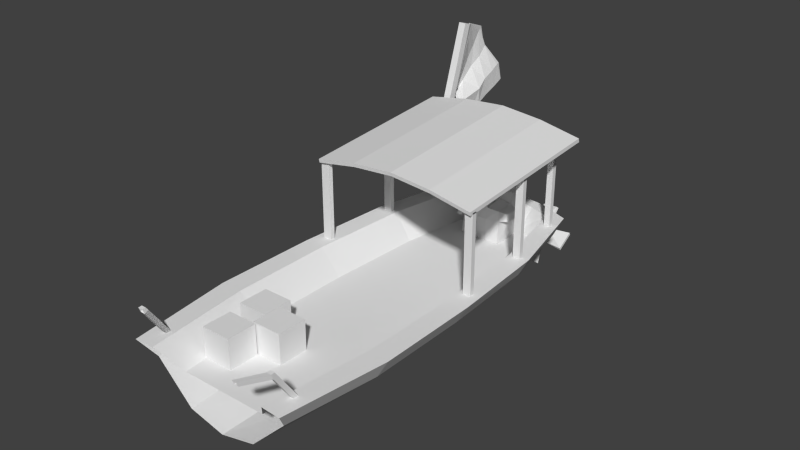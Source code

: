 # Source: boat_hp2.blend  (saved by Blender 2.70.5; exported with 4.5.12 LTS)
import bpy
from mathutils import Matrix  # noqa: F401  (used for matrix-valued properties, if any)

bpy.ops.wm.read_factory_settings(use_empty=True)
scene = bpy.context.scene
scene.name = 'Scene'

# ---- collections
col_collection_1 = bpy.data.collections.new('Collection 1'); scene.collection.children.link(col_collection_1)

# ---- materials (node trees are filled in below, after node groups)
mat_material = bpy.data.materials.new('Material')
mat_material.alpha_threshold = 0.0
mat_material.use_transparent_shadow = False
mat_material.roughness = 0.5
mat_material.line_color = (0.0, 0.0, 0.0, 1.0)

# ---- material node trees

# ---- world
world_world = bpy.data.worlds.new('World'); scene.world = world_world
world_world.color = (0.05088, 0.05088, 0.05088)
world_world.use_sun_shadow = False
world_world.sun_shadow_jitter_overblur = 0.0
world_world.cycles.sampling_method = 'MANUAL'
world_world.cycles.sample_map_resolution = 256

# ---- meshes
me_cube = bpy.data.meshes.new('Cube')
me_cube.from_pydata([(-1.244, 3.133, 1.069), (-1.244, 3.283, 1.022), (-1.118, 3.283, 1.022), (-1.118, 3.133, 1.069), (-1.244, 4.183, 4.419), (-1.244, 4.333, 4.372), (-1.118, 4.333, 4.372), (-1.118, 4.183, 4.419), (-1.244, 3.8, 3.196), (-1.244, 3.95, 3.149), (-1.118, 3.95, 3.149), (-1.118, 3.8, 3.196), (-1.203, 4.446, 4.337), (-1.159, 4.446, 4.337), (-1.203, 4.063, 3.113), (-1.159, 4.063, 3.113), (-1.104, 5.414, 2.938), (-1.066, 5.414, 2.938), (-1.128, 4.475, 2.576), (-1.09, 4.475, 2.576), (-1.181, 4.446, 4.337), (-1.203, 4.254, 3.725), (-1.159, 4.254, 3.725), (-1.181, 4.063, 3.113), (-1.085, 5.414, 2.938), (-1.104, 4.903, 2.734), (-1.066, 4.903, 2.734), (-1.109, 4.475, 2.576), (-1.243, 4.14, 2.973), (-1.287, 4.14, 2.973), (-1.21, 5.038, 3.729), (-1.254, 5.038, 3.729), (-1.265, 4.14, 2.973), (-1.085, 4.903, 2.734), (-1.239, 4.625, 3.392), (-1.287, 4.625, 3.392), (-1.232, 5.038, 3.729), (-1.169, 4.454, 4.349), (-1.205, 4.38, 4.077), (-1.157, 4.38, 4.077), (-1.194, 4.051, 3.095), (-1.074, 5.432, 2.941), (-1.105, 5.182, 2.839), (-1.064, 5.182, 2.839), (-1.12, 4.472, 2.574), (-1.238, 4.221, 3.151), (-1.171, 4.07, 2.839), (-1.236, 4.833, 4.064), (-1.114, 5.244, 3.305), (-1.192, 4.454, 4.349), (-1.207, 4.13, 3.373), (-1.155, 4.13, 3.373), (-1.168, 4.051, 3.095), (-1.096, 5.432, 2.941), (-1.112, 4.624, 2.614), (-1.058, 4.624, 2.614), (-1.099, 4.472, 2.574), (-1.053, 4.07, 2.839), (-1.278, 4.221, 3.151), (-1.06, 5.244, 3.305), (-1.272, 4.833, 4.064), (-1.112, 4.022, 2.802), (-1.258, 4.197, 3.131), (-1.252, 4.12, 2.964), (-1.278, 4.12, 2.964), (-1.085, 4.615, 2.607), (-1.085, 5.2, 2.841), (-1.096, 4.921, 2.736), (-1.074, 4.921, 2.736), (-1.053, 4.815, 3.107), (-1.246, 4.509, 3.595), (-1.206, 4.838, 3.542), (-1.235, 4.339, 3.161), (-1.122, 4.815, 3.107), (-1.266, 4.509, 3.595), (-1.291, 4.339, 3.161), (-1.258, 4.838, 3.542), (-1.087, 5.337, 3.316), (-1.254, 4.957, 4.163), (-1.245, 5.057, 3.739), (-1.219, 5.057, 3.739), (-1.147, 4.022, 2.81), (-1.069, 4.627, 2.609), (-1.022, 4.581, 2.963), (-1.12, 5.063, 3.21), (-1.071, 5.329, 3.315), (-1.077, 4.022, 2.81), (-1.246, 4.197, 3.131), (-1.27, 4.197, 3.131), (-1.1, 4.627, 2.609), (-1.097, 5.213, 2.842), (-1.073, 5.213, 2.842), (-1.054, 5.063, 3.21), (-1.239, 4.689, 3.845), (-1.239, 4.368, 3.375), (-1.153, 4.581, 2.963), (-1.273, 4.368, 3.375), (-1.269, 4.689, 3.845), (-1.103, 5.329, 3.315), (-1.265, 4.905, 4.121), (-1.243, 4.905, 4.121), (-0.8114, -3.371, 0.508), (-0.8114, -2.763, 0.508), (-0.3029, -2.763, 0.508), (-0.3029, -3.371, 0.508), (-0.8114, -3.371, 1.116), (-0.8114, -2.763, 1.116), (-0.3029, -2.763, 1.116), (-0.3029, -3.371, 1.116), (-0.3686, -2.738, 0.508), (-0.3686, -2.129, 0.508), (0.1399, -2.129, 0.508), (0.1399, -2.738, 0.508), (-0.3686, -2.738, 1.116), (-0.3686, -2.129, 1.116), (0.1399, -2.129, 1.116), (0.1399, -2.738, 1.116), (-0.8821, -2.462, 0.508), (-0.8821, -1.854, 0.508), (-0.3736, -1.854, 0.508), (-0.3736, -2.462, 0.508), (-0.8821, -2.462, 1.116), (-0.8821, -1.854, 1.116), (-0.3736, -1.854, 1.116), (-0.3736, -2.462, 1.116), (1.056, -4.675, 1.683), (1.134, -4.678, 1.682), (-1.266, -3.692, 0.865), (-1.268, -3.615, 0.9065), (-1.19, -3.611, 0.904), (-1.189, -3.688, 0.8625), (-1.23, -4.184, 1.582), (-1.231, -4.107, 1.623), (-1.153, -4.104, 1.621), (-1.152, -4.181, 1.579), (-1.266, -3.692, 0.865), (-1.268, -3.615, 0.9065), (-1.19, -3.611, 0.904), (-1.189, -3.688, 0.8625), (-1.23, -4.184, 1.582), (-1.231, -4.107, 1.623), (-1.153, -4.104, 1.621), (-1.152, -4.181, 1.579), (1.162, -3.634, 0.859), (1.165, -3.557, 0.9005), (1.242, -3.56, 0.898), (1.24, -3.637, 0.8565), (1.173, -4.128, 1.576), (1.175, -4.052, 1.617), (1.253, -4.054, 1.615), (1.251, -4.131, 1.573), (1.057, -4.716, 1.776), (1.135, -4.719, 1.775), (-1.227, -4.228, 1.687), (-1.228, -4.156, 1.691), (-1.15, -4.153, 1.689), (-1.149, -4.225, 1.685), (1.174, -4.173, 1.682), (1.177, -4.101, 1.685), (1.254, -4.103, 1.683), (1.252, -4.175, 1.679), (-0.3723, 3.025, 0.513), (-0.3723, 3.915, 0.513), (0.3723, 3.915, 0.513), (0.3723, 3.025, 0.513), (-0.3316, 3.106, 1.19), (-0.3415, 3.865, 1.228), (0.3404, 3.865, 1.228), (0.3302, 3.107, 1.19), (-0.348, 3.506, 1.227), (-0.3723, 3.515, 0.513), (0.3467, 3.506, 1.227), (0.3723, 3.515, 0.513), (0.1144, 3.943, 1.221), (0.12, 3.915, 0.513), (0.1208, 3.086, 1.199), (0.12, 3.025, 0.513), (0.12, 3.515, 0.513), (0.1206, 3.506, 1.248), (-0.1261, 3.915, 0.513), (-0.1265, 3.086, 1.199), (-0.1265, 3.506, 1.248), (-0.1203, 3.943, 1.221), (-0.1261, 3.025, 0.513), (-0.1261, 3.515, 0.513), (-0.3419, 3.086, 0.9774), (-0.3415, 3.865, 0.9774), (0.3404, 3.865, 0.9774), (0.3408, 3.086, 0.9774), (-0.3723, 3.504, 0.9774), (0.3719, 3.503, 0.9774), (0.1133, 3.982, 0.9918), (0.1208, 3.025, 0.9774), (-0.1265, 3.024, 0.9774), (-0.1192, 3.983, 0.9918), (0.05039, 4.456, 1.154), (-0.0565, 4.456, 1.154), (0.05039, 4.396, 1.085), (-0.0565, 4.396, 1.085), (0.04788, 5.364, -0.2529), (-0.05399, 5.364, -0.2529), (0.04788, 5.311, -0.3223), (-0.05399, 5.311, -0.3223), (-0.1263, 5.226, -0.4062), (-0.1263, 5.255, -0.4353), (0.1263, 5.255, -0.4353), (0.1263, 5.226, -0.4062), (-0.1263, 5.41, -0.1667), (-0.1263, 5.44, -0.1958), (0.1263, 5.44, -0.1958), (0.1263, 5.41, -0.1667), (-0.5358, 5.241, -0.4935), (-0.5358, 5.295, -0.5177), (-0.5358, 5.37, -0.0842), (-0.5358, 5.424, -0.1085), (0.5358, 5.164, -0.4428), (0.5358, 5.139, -0.3895), (0.5358, 5.527, -0.2125), (0.5358, 5.501, -0.1592), (-0.177, 5.761, 0.1815), (-0.1602, 5.801, 0.1424), (0.177, 5.685, 0.2328), (0.1602, 5.645, 0.2719), (-0.1602, 4.864, -0.7443), (-0.177, 4.904, -0.7834), (0.1602, 5.02, -0.8739), (0.177, 4.98, -0.8347), (-0.3313, 3.849, 1.417), (0.3302, 3.849, 1.417), (-0.3313, 3.582, 1.417), (0.3302, 3.582, 1.417), (0.1621, 3.849, 1.417), (0.1621, 3.582, 1.417), (-0.1672, 3.582, 1.417), (-0.1672, 3.849, 1.417), (0.06, 3.176, 1.299), (0.05992, 3.367, 1.398), (-0.06538, 3.176, 1.299), (-0.06538, 3.367, 1.398), (0.04129, 2.326, 1.313), (0.04124, 2.436, 1.416), (-0.04669, 2.326, 1.313), (-0.04669, 2.436, 1.416), (-0.4529, 3.201, 1.125), (0.4516, 3.201, 1.125), (-0.4707, 3.471, 1.144), (0.4698, 3.471, 1.144), (-0.4653, 3.191, 0.9775), (0.4642, 3.191, 0.9775), (-0.4888, 3.466, 0.9837), (0.4884, 3.466, 0.9837), (-1.453, 0.301, 2.597), (-1.453, 3.693, 2.846), (1.453, 3.693, 2.846), (1.453, 0.301, 2.597), (-1.453, 0.2823, 2.676), (-1.453, 3.674, 2.925), (1.453, 3.674, 2.925), (1.453, 0.2823, 2.676), (1.013, 3.495, 0.9523), (1.013, 3.593, 0.9523), (1.118, 3.593, 0.9523), (1.118, 3.495, 0.9523), (1.013, 3.495, 2.947), (1.013, 3.593, 2.947), (1.118, 3.593, 2.947), (1.118, 3.495, 2.947), (-1.013, 3.495, 2.947), (-1.013, 3.593, 2.947), (-1.118, 3.593, 2.947), (-1.118, 3.495, 2.947), (-1.013, 3.495, 0.9523), (-1.013, 3.593, 0.9523), (-1.118, 3.593, 0.9523), (-1.118, 3.495, 0.9523), (1.317, 0.3684, 0.9484), (1.317, 0.4666, 0.9484), (1.453, 0.4666, 0.9484), (1.453, 0.3684, 0.9484), (1.317, 0.364, 2.632), (1.317, 0.4621, 2.632), (1.453, 0.4621, 2.632), (1.453, 0.364, 2.632), (-1.462, 0.3684, 0.9484), (-1.449, 0.4665, 0.9484), (-1.313, 0.4665, 0.9484), (-1.313, 0.3683, 0.9484), (-1.462, 0.364, 2.632), (-1.449, 0.4621, 2.632), (-1.313, 0.4621, 2.632), (-1.313, 0.3639, 2.632), (1.24, 2.029, 0.9721), (1.24, 2.127, 0.9721), (1.368, 2.127, 0.9721), (1.368, 2.029, 0.9721), (1.24, 2.029, 2.754), (1.24, 2.127, 2.754), (1.368, 2.127, 2.754), (1.368, 2.029, 2.754), (-1.377, 2.029, 0.9721), (-1.365, 2.127, 0.9721), (-1.237, 2.127, 0.9721), (-1.237, 2.029, 0.9721), (-1.377, 2.029, 2.754), (-1.365, 2.127, 2.754), (-1.237, 2.127, 2.754), (-1.237, 2.029, 2.754), (0.0, 3.674, 3.156), (0.0, 3.693, 3.078), (0.0, 0.2823, 2.907), (0.0, 0.301, 2.828), (-0.7263, 3.693, 3.004), (-0.7263, 0.2823, 2.834), (-0.7263, 3.674, 3.083), (-0.7263, 0.301, 2.755), (0.7263, 3.674, 3.083), (0.7263, 0.301, 2.755), (0.7263, 3.693, 3.004), (0.7263, 0.2823, 2.834), (1.0, 3.894, 0.6179), (-1.0, 3.894, 0.6179), (1.136, 3.993, 1.006), (-1.136, 3.993, 1.006), (1.413, 0.05768, 0.6179), (-1.413, 0.05768, 0.6179), (1.604, 0.05401, 1.006), (-1.604, 0.05401, 1.006), (1.426, -2.075, 0.6179), (1.619, -2.073, 1.006), (-1.426, -2.075, 0.6179), (-1.619, -2.073, 1.006), (-1.314, 2.118, 0.6179), (-1.492, 2.108, 1.006), (1.314, 2.118, 0.6179), (1.492, 2.108, 1.006), (1.788e-07, 4.083, -0.2741), (2.92e-07, 4.328, 1.006), (1.298e-07, 0.05768, -0.2741), (1.535e-09, -2.075, -0.2741), (4.314e-08, 2.118, -0.2741), (-0.5, 3.932, -0.1014), (-0.5679, 4.257, 1.006), (-0.7063, 0.05768, -0.1014), (-0.7128, -2.075, -0.1014), (-0.6568, 2.118, -0.1014), (0.5, 3.932, -0.1014), (0.5679, 4.257, 1.006), (0.7063, 0.05768, -0.1014), (0.7128, -2.075, -0.1014), (0.6568, 2.118, -0.1014), (1.222, -3.95, 0.6179), (1.388, -4.219, 1.006), (-1.222, -3.95, 0.6179), (-1.388, -4.219, 1.006), (2.78e-08, -3.95, -0.2741), (-0.6108, -3.95, -0.1014), (0.6108, -3.95, -0.1014), (1.055, -4.195, 1.006), (-0.4982, 4.011, 1.006), (-0.8658, 3.841, 1.006), (-1.154, 2.094, 1.006), (1.154, 2.094, 1.006), (0.8658, 3.841, 1.006), (-1.055, -4.194, 1.006), (1.26, 0.05079, 1.006), (-1.26, 0.05079, 1.006), (0.4982, 4.014, 1.006), (2.461e-08, 4.085, 1.006), (1.249, -2.053, 1.006), (-1.249, -2.053, 1.006), (0.7513, -3.859, 0.5101), (-0.3549, 3.837, 0.5101), (-0.6169, 3.674, 0.5101), (-0.8222, 2.017, 0.5101), (0.8222, 2.017, 0.5101), (0.6169, 3.674, 0.5101), (-0.7513, -3.859, 0.5101), (0.8974, 0.02848, 0.5101), (-0.8974, 0.02848, 0.5101), (0.3549, 3.84, 0.5101), (-2.774e-08, 3.911, 0.5101), (0.8897, -2.021, 0.5101), (-0.8897, -2.021, 0.5101)], [], [(8, 9, 1, 0), (9, 10, 2, 1), (10, 11, 3, 2), (11, 8, 0, 3), (0, 1, 2, 3), (7, 6, 5, 4), (4, 5, 9, 8), (10, 9, 14, 40, 23, 52, 15), (6, 7, 11, 10), (7, 4, 8, 11), (81, 46, 18, 44), (6, 10, 15, 51, 22, 39, 13), (9, 5, 12, 38, 21, 50, 14), (5, 6, 13, 37, 20, 49, 12), (82, 55, 19, 56), (83, 57, 19, 55), (84, 48, 16, 42), (85, 59, 17, 41), (86, 61, 27, 56), (87, 62, 32, 63), (88, 58, 29, 64), (89, 65, 27, 44), (90, 66, 33, 67), (91, 43, 26, 68), (92, 69, 26, 43), (93, 70, 34, 71), (94, 45, 28, 72), (95, 73, 25, 54), (96, 74, 35, 75), (97, 60, 31, 76), (98, 77, 24, 53), (99, 78, 36, 79), (100, 47, 30, 80), (61, 81, 44, 27), (32, 64, 81, 61), (64, 29, 46, 81), (65, 82, 56, 27), (33, 68, 82, 65), (68, 26, 55, 82), (69, 83, 55, 26), (34, 72, 83, 69), (72, 28, 57, 83), (73, 84, 42, 25), (35, 76, 84, 73), (76, 31, 48, 84), (77, 85, 41, 24), (36, 80, 85, 77), (80, 30, 59, 85), (57, 86, 56, 19), (28, 63, 86, 57), (63, 32, 61, 86), (45, 87, 63, 28), (15, 52, 87, 45), (52, 23, 62, 87), (62, 88, 64, 32), (23, 40, 88, 62), (40, 14, 58, 88), (54, 89, 44, 18), (25, 67, 89, 54), (67, 33, 65, 89), (42, 90, 67, 25), (16, 53, 90, 42), (53, 24, 66, 90), (66, 91, 68, 33), (24, 41, 91, 66), (41, 17, 43, 91), (59, 92, 43, 17), (30, 71, 92, 59), (71, 34, 69, 92), (47, 93, 71, 30), (13, 39, 93, 47), (39, 22, 70, 93), (70, 94, 72, 34), (22, 51, 94, 70), (51, 15, 45, 94), (46, 95, 54, 18), (29, 75, 95, 46), (75, 35, 73, 95), (58, 96, 75, 29), (14, 50, 96, 58), (50, 21, 74, 96), (74, 97, 76, 35), (21, 38, 97, 74), (38, 12, 60, 97), (48, 98, 53, 16), (31, 79, 98, 48), (79, 36, 77, 98), (60, 99, 79, 31), (12, 49, 99, 60), (49, 20, 78, 99), (78, 100, 80, 36), (20, 37, 100, 78), (37, 13, 47, 100), (105, 106, 102, 101), (106, 107, 103, 102), (107, 108, 104, 103), (108, 105, 101, 104), (101, 102, 103, 104), (108, 107, 106, 105), (113, 114, 110, 109), (114, 115, 111, 110), (115, 116, 112, 111), (116, 113, 109, 112), (109, 110, 111, 112), (116, 115, 114, 113), (121, 122, 118, 117), (122, 123, 119, 118), (123, 124, 120, 119), (124, 121, 117, 120), (117, 118, 119, 120), (124, 123, 122, 121), (148, 147, 157, 158), (133, 132, 154, 155), (131, 132, 128, 127), (132, 133, 129, 128), (133, 134, 130, 129), (134, 131, 127, 130), (127, 128, 129, 130), (139, 140, 136, 135), (140, 141, 137, 136), (141, 142, 138, 137), (142, 139, 135, 138), (135, 136, 137, 138), (142, 141, 140, 139), (147, 148, 144, 143), (148, 149, 145, 144), (149, 150, 146, 145), (150, 147, 143, 146), (143, 144, 145, 146), (134, 133, 155, 156), (156, 155, 154, 153), (160, 159, 158, 157), (132, 131, 153, 154), (149, 148, 158, 159), (150, 149, 159, 160), (147, 125, 151, 157), (151, 152, 160, 157), (152, 126, 150, 160), (125, 147, 150, 126), (189, 186, 162, 170), (191, 187, 163, 174), (190, 188, 164, 172), (193, 185, 161, 183), (177, 174, 163, 172), (173, 178, 232, 231), (185, 189, 170, 161), (187, 190, 172, 163), (176, 177, 172, 164), (180, 181, 169, 165), (194, 191, 174, 179), (188, 192, 176, 164), (184, 179, 174, 177), (181, 182, 234, 233), (183, 184, 177, 176), (168, 171, 178, 175), (192, 193, 183, 176), (178, 173, 182, 181), (181, 180, 237, 238), (186, 194, 179, 162), (170, 162, 179, 184), (161, 170, 184, 183), (169, 166, 186, 189), (173, 167, 187, 191), (188, 190, 250, 248), (180, 165, 185, 193), (189, 185, 247, 249), (167, 171, 190, 187), (191, 194, 198, 197), (168, 175, 192, 188), (175, 180, 193, 192), (166, 182, 194, 186), (197, 198, 202, 201), (194, 182, 196, 198), (173, 191, 197, 195), (182, 173, 195, 196), (200, 199, 201, 202), (198, 196, 200, 202), (195, 197, 201, 199), (196, 195, 199, 200), (204, 203, 211, 212), (208, 209, 205, 204), (206, 205, 215, 216), (210, 207, 203, 206), (206, 203, 223, 226), (207, 210, 222, 219), (213, 214, 212, 211), (208, 204, 212, 214), (207, 208, 214, 213), (203, 207, 213, 211), (217, 218, 216, 215), (210, 206, 216, 218), (209, 210, 218, 217), (205, 209, 217, 215), (222, 221, 220, 219), (210, 209, 221, 222), (209, 208, 220, 221), (208, 207, 219, 220), (223, 224, 225, 226), (205, 206, 226, 225), (204, 205, 225, 224), (203, 204, 224, 223), (233, 234, 227, 229), (230, 228, 231, 232), (178, 171, 230, 232), (182, 166, 227, 234), (169, 181, 233, 229), (171, 167, 228, 230), (167, 173, 231, 228), (166, 169, 229, 227), (238, 237, 241, 242), (178, 181, 238, 236), (180, 175, 235, 237), (175, 178, 236, 235), (239, 240, 242, 241), (236, 238, 242, 240), (237, 235, 239, 241), (235, 236, 240, 239), (246, 244, 248, 250), (243, 245, 249, 247), (190, 171, 246, 250), (169, 189, 249, 245), (168, 188, 248, 244), (165, 169, 245, 243), (171, 168, 244, 246), (185, 165, 243, 247), (255, 256, 252, 251), (315, 257, 253, 317), (257, 258, 254, 253), (312, 255, 251, 314), (316, 317, 253, 254), (312, 313, 256, 255), (263, 264, 260, 259), (264, 265, 261, 260), (265, 266, 262, 261), (266, 263, 259, 262), (259, 260, 261, 262), (266, 265, 264, 263), (268, 267, 271, 272), (269, 268, 272, 273), (267, 270, 274, 271), (270, 269, 273, 274), (279, 280, 276, 275), (280, 281, 277, 276), (281, 282, 278, 277), (282, 279, 275, 278), (287, 288, 284, 283), (288, 289, 285, 284), (289, 290, 286, 285), (290, 287, 283, 286), (295, 296, 292, 291), (296, 297, 293, 292), (297, 298, 294, 293), (298, 295, 291, 294), (303, 304, 300, 299), (304, 305, 301, 300), (305, 306, 302, 301), (306, 303, 299, 302), (313, 307, 308, 311), (318, 309, 310, 316), (314, 311, 308, 310), (318, 315, 307, 309), (309, 312, 314, 310), (309, 307, 313, 312), (256, 313, 311, 252), (251, 252, 311, 314), (307, 315, 317, 308), (310, 308, 317, 316), (258, 318, 316, 254), (258, 257, 315, 318), (331, 332, 322, 320), (341, 340, 320, 322), (344, 342, 324, 331), (333, 334, 325, 323), (352, 353, 330, 329), (324, 326, 332, 331), (340, 344, 331, 320), (319, 321, 334, 333), (346, 345, 335, 336), (349, 347, 337, 339), (345, 349, 339, 335), (336, 335, 340, 341), (339, 337, 342, 344), (335, 339, 344, 340), (321, 319, 345, 346), (333, 323, 347, 349), (319, 333, 349, 345), (343, 355, 352, 329), (327, 328, 351, 350), (348, 356, 354, 338), (338, 354, 355, 343), (327, 350, 356, 348), (359, 358, 341, 322), (360, 359, 322, 332), (362, 361, 334, 321), (365, 360, 332, 326), (361, 364, 325, 334), (366, 362, 321, 346), (358, 367, 336, 341), (367, 366, 346, 336), (368, 357, 351, 328), (363, 369, 330, 353), (357, 368, 381, 370), (359, 360, 373, 372), (366, 367, 380, 379), (358, 359, 372, 371), (367, 358, 371, 380), (362, 366, 379, 375), (360, 365, 378, 373), (369, 363, 376, 382), (361, 362, 375, 374), (364, 361, 374, 377), (378, 365, 369, 382), (326, 330, 369, 365), (324, 329, 330, 326), (324, 342, 343, 329), (337, 338, 343, 342), (337, 347, 348, 338), (323, 327, 348, 347), (323, 325, 328, 327), (364, 368, 328, 325), (381, 368, 364, 377), (380, 371, 379), (372, 375, 379, 371), (372, 373, 374, 375), (378, 377, 374, 373), (378, 382, 381, 377), (381, 382, 376, 370)])
_uv = me_cube.uv_layers.new(name='UVMap')
_uv.uv.foreach_set('vector', [0.8876, 0.4612, 0.8751, 0.4571, 0.9997, 0.0002539, 0.9158, 0.3371, 0.934, 0.4647, 0.9091, 0.4675, 0.9288, 0.3383, 0.9997, 0.0002539, 0.9091, 0.4675, 0.8961, 0.4639, 0.9218, 0.3398, 0.9288, 0.3383, 0.8961, 0.4639, 0.8876, 0.4612, 0.9158, 0.3371, 0.9218, 0.3398, 0.9158, 0.3371, 0.9997, 0.0002539, 0.9288, 0.3383, 0.9218, 0.3396, 0.8436, 0.5661, 0.8319, 0.5613, 0.8358, 0.552, 0.8474, 0.5568, 0.8474, 0.5568, 0.8358, 0.552, 0.8751, 0.4571, 0.8876, 0.4612, 0.9091, 0.4675, 0.934, 0.4647, 0.9321, 0.4858, 0.9311, 0.4902, 0.928, 0.492, 0.9272, 0.4899, 0.9249, 0.4886, 0.8666, 0.565, 0.8567, 0.5607, 0.8961, 0.4639, 0.9091, 0.4675, 0.8567, 0.5607, 0.8474, 0.5568, 0.8876, 0.4612, 0.8961, 0.4639, 0.9205, 0.5251, 0.9209, 0.5252, 0.9189, 0.5275, 0.9188, 0.5274, 0.8666, 0.565, 0.9091, 0.4675, 0.9249, 0.4886, 0.8992, 0.5048, 0.8919, 0.5242, 0.887, 0.5403, 0.8854, 0.5599, 0.9997, 0.5232, 0.885, 0.5825, 0.888, 0.5623, 0.9082, 0.5601, 0.924, 0.5541, 0.9436, 0.5451, 0.9659, 0.4952, 0.885, 0.5825, 0.8666, 0.565, 0.8854, 0.5599, 0.8867, 0.56, 0.8877, 0.5601, 0.8878, 0.5611, 0.888, 0.5623, 0.9179, 0.5281, 0.9179, 0.528, 0.9186, 0.5273, 0.9187, 0.5274, 0.9153, 0.5258, 0.9198, 0.5247, 0.9186, 0.5273, 0.9179, 0.528, 0.9156, 0.5337, 0.9141, 0.5333, 0.9149, 0.5318, 0.9158, 0.5309, 0.9137, 0.5327, 0.9132, 0.5325, 0.9147, 0.5316, 0.9147, 0.5317, 0.9201, 0.5249, 0.9203, 0.525, 0.9187, 0.5274, 0.9187, 0.5274, 0.9213, 0.5098, 0.9226, 0.5104, 0.925, 0.5216, 0.9242, 0.5219, 0.935, 0.5265, 0.9352, 0.5281, 0.9264, 0.5228, 0.9258, 0.5224, 0.9181, 0.5282, 0.9181, 0.5281, 0.9188, 0.5274, 0.9188, 0.5274, 0.9156, 0.5309, 0.9156, 0.5309, 0.9168, 0.5295, 0.9168, 0.5297, 0.9155, 0.5309, 0.9156, 0.5307, 0.9167, 0.5295, 0.9167, 0.5296, 0.9128, 0.531, 0.9132, 0.5283, 0.9167, 0.5295, 0.9156, 0.5307, 0.9002, 0.5353, 0.9008, 0.5263, 0.9071, 0.5259, 0.9071, 0.5318, 0.9049, 0.5161, 0.9196, 0.509, 0.9237, 0.5214, 0.9145, 0.5139, 0.9209, 0.5309, 0.9184, 0.5332, 0.9169, 0.5296, 0.9182, 0.5283, 0.9309, 0.5407, 0.9212, 0.5454, 0.9211, 0.5391, 0.9322, 0.5316, 0.9124, 0.5468, 0.9063, 0.546, 0.91, 0.5384, 0.9154, 0.5396, 0.9138, 0.5329, 0.9138, 0.5328, 0.9148, 0.5317, 0.9148, 0.5318, 0.9049, 0.5447, 0.9038, 0.5437, 0.9094, 0.5379, 0.9097, 0.5382, 0.9027, 0.5427, 0.9013, 0.5413, 0.9089, 0.5373, 0.9091, 0.5376, 0.9203, 0.525, 0.9205, 0.5251, 0.9188, 0.5274, 0.9188, 0.5274, 0.925, 0.5216, 0.9258, 0.5224, 0.9205, 0.5251, 0.9203, 0.525, 0.9258, 0.5224, 0.9264, 0.5228, 0.9209, 0.5252, 0.9205, 0.5251, 0.9181, 0.5281, 0.9179, 0.5281, 0.9187, 0.5274, 0.9187, 0.5274, 0.9168, 0.5295, 0.9167, 0.5296, 0.9179, 0.5281, 0.9181, 0.5281, 0.9167, 0.5296, 0.9167, 0.5295, 0.9179, 0.528, 0.9179, 0.5281, 0.9132, 0.5283, 0.9153, 0.5258, 0.9179, 0.528, 0.9167, 0.5295, 0.9071, 0.5259, 0.9145, 0.5139, 0.9153, 0.5258, 0.9132, 0.5283, 0.9145, 0.5139, 0.9237, 0.5214, 0.9198, 0.5247, 0.9153, 0.5258, 0.9184, 0.5332, 0.9156, 0.5337, 0.9158, 0.5309, 0.9169, 0.5296, 0.9211, 0.5391, 0.9154, 0.5396, 0.9156, 0.5337, 0.9184, 0.5332, 0.9154, 0.5396, 0.91, 0.5384, 0.9141, 0.5333, 0.9156, 0.5337, 0.9138, 0.5328, 0.9137, 0.5327, 0.9147, 0.5317, 0.9148, 0.5317, 0.9094, 0.5379, 0.9091, 0.5376, 0.9137, 0.5327, 0.9138, 0.5328, 0.9091, 0.5376, 0.9089, 0.5373, 0.9132, 0.5325, 0.9137, 0.5327, 0.9198, 0.5247, 0.9201, 0.5249, 0.9187, 0.5274, 0.9186, 0.5273, 0.9237, 0.5214, 0.9242, 0.5219, 0.9201, 0.5249, 0.9198, 0.5247, 0.9242, 0.5219, 0.925, 0.5216, 0.9203, 0.525, 0.9201, 0.5249, 0.9196, 0.509, 0.9213, 0.5098, 0.9242, 0.5219, 0.9237, 0.5214, 0.9249, 0.4886, 0.9272, 0.4899, 0.9213, 0.5098, 0.9196, 0.509, 0.9272, 0.4899, 0.928, 0.492, 0.9226, 0.5104, 0.9213, 0.5098, 0.9226, 0.5104, 0.9237, 0.511, 0.9258, 0.5224, 0.925, 0.5216, 0.928, 0.492, 0.9311, 0.4902, 0.9237, 0.511, 0.9226, 0.5104, 0.9657, 0.4883, 0.9659, 0.4952, 0.9352, 0.5281, 0.935, 0.5265, 0.9182, 0.5283, 0.9181, 0.5282, 0.9188, 0.5274, 0.9189, 0.5275, 0.9169, 0.5296, 0.9168, 0.5297, 0.9181, 0.5282, 0.9182, 0.5283, 0.9168, 0.5297, 0.9168, 0.5295, 0.9181, 0.5281, 0.9181, 0.5282, 0.9158, 0.5309, 0.9156, 0.5309, 0.9168, 0.5297, 0.9169, 0.5296, 0.9149, 0.5318, 0.9148, 0.5318, 0.9156, 0.5309, 0.9158, 0.5309, 0.9148, 0.5318, 0.9148, 0.5317, 0.9156, 0.5309, 0.9156, 0.5309, 0.9156, 0.5309, 0.9155, 0.5309, 0.9167, 0.5296, 0.9168, 0.5295, 0.9148, 0.5317, 0.9147, 0.5317, 0.9155, 0.5309, 0.9156, 0.5309, 0.9147, 0.5317, 0.9147, 0.5316, 0.9156, 0.5307, 0.9155, 0.5309, 0.9132, 0.5325, 0.9128, 0.531, 0.9156, 0.5307, 0.9147, 0.5316, 0.9089, 0.5373, 0.9071, 0.5318, 0.9128, 0.531, 0.9132, 0.5325, 0.9071, 0.5318, 0.9071, 0.5259, 0.9132, 0.5283, 0.9128, 0.531, 0.9013, 0.5413, 0.9002, 0.5353, 0.9071, 0.5318, 0.9089, 0.5373, 0.8854, 0.5599, 0.887, 0.5403, 0.9002, 0.5353, 0.9013, 0.5413, 0.887, 0.5403, 0.8919, 0.5242, 0.9008, 0.5263, 0.9002, 0.5353, 0.9008, 0.5263, 0.9049, 0.5161, 0.9145, 0.5139, 0.9071, 0.5259, 0.8919, 0.5242, 0.8992, 0.5048, 0.9049, 0.5161, 0.9008, 0.5263, 0.8992, 0.5048, 0.9249, 0.4886, 0.9196, 0.509, 0.9049, 0.5161, 0.9209, 0.5252, 0.9209, 0.5309, 0.9182, 0.5283, 0.9189, 0.5275, 0.9264, 0.5228, 0.9322, 0.5316, 0.9209, 0.5309, 0.9209, 0.5252, 0.9322, 0.5316, 0.9211, 0.5391, 0.9184, 0.5332, 0.9209, 0.5309, 0.9352, 0.5281, 0.9309, 0.5407, 0.9322, 0.5316, 0.9264, 0.5228, 0.9659, 0.4952, 0.9436, 0.5451, 0.9309, 0.5407, 0.9352, 0.5281, 0.9436, 0.5451, 0.924, 0.5541, 0.9212, 0.5454, 0.9309, 0.5407, 0.9212, 0.5454, 0.9124, 0.5468, 0.9154, 0.5396, 0.9211, 0.5391, 0.924, 0.5541, 0.9082, 0.5601, 0.9124, 0.5468, 0.9212, 0.5454, 0.9082, 0.5601, 0.888, 0.5623, 0.9063, 0.546, 0.9124, 0.5468, 0.9141, 0.5333, 0.9138, 0.5329, 0.9148, 0.5318, 0.9149, 0.5318, 0.91, 0.5384, 0.9097, 0.5382, 0.9138, 0.5329, 0.9141, 0.5333, 0.9097, 0.5382, 0.9094, 0.5379, 0.9138, 0.5328, 0.9138, 0.5329, 0.9063, 0.546, 0.9049, 0.5447, 0.9097, 0.5382, 0.91, 0.5384, 0.888, 0.5623, 0.8878, 0.5611, 0.9049, 0.5447, 0.9063, 0.546, 0.8878, 0.5611, 0.8877, 0.5601, 0.9038, 0.5437, 0.9049, 0.5447, 0.9038, 0.5437, 0.9027, 0.5427, 0.9091, 0.5376, 0.9094, 0.5379, 0.8877, 0.5601, 0.8867, 0.56, 0.9027, 0.5427, 0.9038, 0.5437, 0.8867, 0.56, 0.8854, 0.5599, 0.9013, 0.5413, 0.9027, 0.5427, 0.3106, 0.811, 0.2614, 0.811, 0.2614, 0.7618, 0.3106, 0.7618, 0.2614, 0.811, 0.2614, 0.8521, 0.2122, 0.8521, 0.2122, 0.811, 0.2614, 0.8521, 0.3106, 0.8521, 0.3106, 0.9013, 0.2614, 0.9013, 0.3106, 0.8521, 0.3106, 0.811, 0.3598, 0.811, 0.3598, 0.8521, 0.3106, 0.9424, 0.2614, 0.9424, 0.2614, 0.9013, 0.3106, 0.9013, 0.3106, 0.8521, 0.2614, 0.8521, 0.2614, 0.811, 0.3106, 0.811, 0.1001, 0.8125, 0.05096, 0.8125, 0.05096, 0.7633, 0.1001, 0.7633, 0.05096, 0.8125, 0.05096, 0.8536, 0.001772, 0.8536, 0.001772, 0.8125, 0.05096, 0.8536, 0.1001, 0.8536, 0.1001, 0.9028, 0.05096, 0.9028, 0.1001, 0.8536, 0.1001, 0.8125, 0.1493, 0.8125, 0.1493, 0.8536, 0.1001, 0.944, 0.05096, 0.944, 0.05096, 0.9028, 0.1001, 0.9028, 0.1001, 0.8536, 0.05096, 0.8536, 0.05096, 0.8125, 0.1001, 0.8125, 0.1554, 0.901, 0.2046, 0.901, 0.2046, 0.9502, 0.1554, 0.9502, 0.2046, 0.901, 0.2046, 0.8599, 0.2538, 0.8599, 0.2538, 0.901, 0.2046, 0.8599, 0.1554, 0.8599, 0.1554, 0.8107, 0.2046, 0.8107, 0.1554, 0.8599, 0.1554, 0.901, 0.1062, 0.901, 0.1062, 0.8599, 0.1554, 0.7696, 0.2046, 0.7696, 0.2046, 0.8107, 0.1554, 0.8107, 0.1554, 0.8599, 0.2046, 0.8599, 0.2046, 0.901, 0.1554, 0.901, 0.7414, 0.6207, 0.7419, 0.6207, 0.7422, 0.6209, 0.7418, 0.6208, 0.7219, 0.6009, 0.7217, 0.6021, 0.7203, 0.6018, 0.7206, 0.6006, 0.7683, 0.6225, 0.7696, 0.622, 0.7765, 0.634, 0.7752, 0.6346, 0.7217, 0.6021, 0.7219, 0.6009, 0.7355, 0.6034, 0.7352, 0.6046, 0.7106, 0.6268, 0.7116, 0.6278, 0.7008, 0.6366, 0.6998, 0.6356, 0.7341, 0.6071, 0.7343, 0.6058, 0.7478, 0.6083, 0.7476, 0.6096, 0.7491, 0.6046, 0.7504, 0.6049, 0.7502, 0.6061, 0.7489, 0.6059, 0.7609, 0.6209, 0.7604, 0.623, 0.7386, 0.62, 0.7391, 0.6178, 0.7607, 0.6251, 0.761, 0.6231, 0.7827, 0.6262, 0.7824, 0.6281, 0.7609, 0.6231, 0.7609, 0.6209, 0.7827, 0.624, 0.7827, 0.6262, 0.7389, 0.618, 0.7386, 0.62, 0.7171, 0.6169, 0.7173, 0.615, 0.7167, 0.6147, 0.7146, 0.6144, 0.7149, 0.6124, 0.717, 0.6127, 0.768, 0.6301, 0.766, 0.6298, 0.7663, 0.6279, 0.7683, 0.6281, 0.7419, 0.6207, 0.7414, 0.6207, 0.7112, 0.61, 0.7128, 0.6072, 0.7414, 0.6207, 0.7413, 0.6207, 0.7099, 0.6127, 0.7112, 0.61, 0.7413, 0.6207, 0.7416, 0.6209, 0.7098, 0.6169, 0.7099, 0.6127, 0.7416, 0.6209, 0.7419, 0.6207, 0.7097, 0.6198, 0.7098, 0.6169, 0.7051, 0.6175, 0.7043, 0.6122, 0.7099, 0.6127, 0.7098, 0.6169, 0.7116, 0.6278, 0.7106, 0.6268, 0.7116, 0.626, 0.7127, 0.6264, 0.7696, 0.615, 0.7707, 0.6149, 0.7708, 0.6161, 0.7697, 0.6163, 0.742, 0.6209, 0.7417, 0.6208, 0.7418, 0.6208, 0.7422, 0.6209, 0.7696, 0.622, 0.7683, 0.6225, 0.7678, 0.6208, 0.7689, 0.6208, 0.7413, 0.6207, 0.7414, 0.6207, 0.7418, 0.6208, 0.7417, 0.6208, 0.7416, 0.6209, 0.7413, 0.6207, 0.7417, 0.6208, 0.742, 0.6209, 0.7419, 0.6207, 0.7472, 0.6221, 0.7477, 0.6223, 0.7422, 0.6209, 0.7477, 0.6223, 0.7476, 0.6222, 0.742, 0.6209, 0.7422, 0.6209, 0.7476, 0.6222, 0.7471, 0.6221, 0.7416, 0.6209, 0.742, 0.6209, 0.7472, 0.6221, 0.7419, 0.6207, 0.7416, 0.6209, 0.7471, 0.6221, 0.2584, 0.6087, 0.226, 0.5874, 0.246, 0.541, 0.2843, 0.5638, 0.1455, 0.6367, 0.1601, 0.6574, 0.1482, 0.679, 0.1329, 0.6802, 0.175, 0.677, 0.184, 0.6942, 0.1727, 0.7045, 0.1581, 0.6922, 0.2732, 0.6719, 0.278, 0.6539, 0.3161, 0.6621, 0.3105, 0.6818, 0.147, 0.7035, 0.1329, 0.6802, 0.1482, 0.679, 0.1581, 0.6922, 0.172, 0.6261, 0.2022, 0.6542, 0.1906, 0.6511, 0.1839, 0.6437, 0.2982, 0.633, 0.2584, 0.6087, 0.2843, 0.5638, 0.331, 0.5922, 0.1601, 0.6574, 0.175, 0.677, 0.1581, 0.6922, 0.1482, 0.679, 0.173, 0.716, 0.147, 0.7035, 0.1581, 0.6922, 0.1727, 0.7045, 0.2556, 0.6649, 0.2236, 0.6398, 0.244, 0.6284, 0.2624, 0.6523, 0.1206, 0.6352, 0.1455, 0.6367, 0.1329, 0.6802, 0.1114, 0.6851, 0.1846, 0.6945, 0.1939, 0.7046, 0.173, 0.716, 0.1727, 0.7045, 0.1339, 0.7184, 0.1114, 0.6851, 0.1329, 0.6802, 0.147, 0.7035, 0.2236, 0.6398, 0.1914, 0.6102, 0.2117, 0.6215, 0.2202, 0.6279, 0.173, 0.7315, 0.1339, 0.7184, 0.147, 0.7035, 0.173, 0.716, 0.1949, 0.6872, 0.1886, 0.6695, 0.2022, 0.6542, 0.207, 0.6936, 0.1939, 0.7046, 0.203, 0.7182, 0.173, 0.7315, 0.173, 0.716, 0.2022, 0.6542, 0.172, 0.6261, 0.1914, 0.6102, 0.2236, 0.6398, 0.2236, 0.6398, 0.2556, 0.6649, 0.2446, 0.6664, 0.2267, 0.6604, 0.226, 0.5874, 0.1993, 0.5816, 0.2205, 0.532, 0.246, 0.541, 0.3553, 0.6733, 0.3873, 0.6824, 0.3817, 0.7021, 0.3497, 0.693, 0.3161, 0.6621, 0.3553, 0.6733, 0.3497, 0.693, 0.3105, 0.6818, 0.244, 0.6284, 0.219, 0.6071, 0.226, 0.5874, 0.2584, 0.6087, 0.172, 0.6261, 0.1731, 0.6505, 0.1601, 0.6574, 0.1455, 0.6367, 0.1844, 0.6944, 0.1838, 0.6844, 0.1816, 0.6798, 0.1858, 0.6856, 0.2556, 0.6649, 0.2624, 0.6523, 0.278, 0.6539, 0.2732, 0.6719, 0.2767, 0.6115, 0.2908, 0.6457, 0.2775, 0.6403, 0.268, 0.6178, 0.1731, 0.6505, 0.1886, 0.6695, 0.175, 0.677, 0.1601, 0.6574, 0.1455, 0.6367, 0.1206, 0.6352, 0.1201, 0.5878, 0.1323, 0.5821, 0.1949, 0.6872, 0.207, 0.6936, 0.1939, 0.7046, 0.1846, 0.6945, 0.207, 0.6936, 0.216, 0.7082, 0.203, 0.7182, 0.1939, 0.7046, 0.219, 0.6071, 0.1914, 0.6102, 0.1993, 0.5816, 0.226, 0.5874, 0.1323, 0.5821, 0.1201, 0.5878, 0.01824, 0.4807, 0.03645, 0.4889, 0.1993, 0.5816, 0.1914, 0.6102, 0.1447, 0.5687, 0.153, 0.5664, 0.172, 0.6261, 0.1455, 0.6367, 0.1323, 0.5821, 0.1378, 0.5753, 0.1914, 0.6102, 0.172, 0.6261, 0.1378, 0.5753, 0.1447, 0.5687, 0.03685, 0.4688, 0.04038, 0.4853, 0.03645, 0.4889, 0.01824, 0.4807, 0.1483, 0.5615, 0.1447, 0.5687, 0.03685, 0.4688, 0.03988, 0.4617, 0.1378, 0.5753, 0.1323, 0.5821, 0.03645, 0.4889, 0.04038, 0.4853, 0.1447, 0.5687, 0.1378, 0.5753, 0.04038, 0.4853, 0.03685, 0.4688, 0.06881, 0.6213, 0.07203, 0.6193, 0.09449, 0.6358, 0.09139, 0.6373, 0.06092, 0.6517, 0.03653, 0.6488, 0.04158, 0.6189, 0.06881, 0.6213, 0.03884, 0.6161, 0.04158, 0.6189, 0.01387, 0.6243, 0.01077, 0.6217, 0.08985, 0.6399, 0.0724, 0.6402, 0.07203, 0.6193, 0.08948, 0.619, 0.08948, 0.619, 0.07203, 0.6193, 0.06907, 0.5852, 0.09449, 0.5851, 0.01771, 0.651, 0.03382, 0.651, 0.03595, 0.6828, 0.0125, 0.6823, 0.09224, 0.6544, 0.09015, 0.6514, 0.09139, 0.6373, 0.09449, 0.6358, 0.06092, 0.6517, 0.06881, 0.6213, 0.09139, 0.6373, 0.09015, 0.6514, 0.0631, 0.655, 0.06092, 0.6517, 0.09015, 0.6514, 0.09224, 0.6544, 0.06146, 0.6759, 0.0631, 0.655, 0.09224, 0.6544, 0.0894, 0.6841, 0.01315, 0.6379, 0.0109, 0.6398, 0.01077, 0.6217, 0.01387, 0.6243, 0.03676, 0.5956, 0.03884, 0.6161, 0.01077, 0.6217, 0.008254, 0.5925, 0.03653, 0.6488, 0.03382, 0.651, 0.0109, 0.6398, 0.01315, 0.6379, 0.04158, 0.6189, 0.03653, 0.6488, 0.01315, 0.6379, 0.01387, 0.6243, 0.03595, 0.6828, 0.03861, 0.6803, 0.05087, 0.68, 0.05275, 0.6829, 0.03382, 0.651, 0.03653, 0.6488, 0.03861, 0.6803, 0.03595, 0.6828, 0.03653, 0.6488, 0.06092, 0.6517, 0.05087, 0.68, 0.03861, 0.6803, 0.06092, 0.6517, 0.0631, 0.655, 0.05275, 0.6829, 0.05087, 0.68, 0.06907, 0.5852, 0.06614, 0.5875, 0.05489, 0.5879, 0.05283, 0.5851, 0.04158, 0.6189, 0.03884, 0.6161, 0.05283, 0.5851, 0.05489, 0.5879, 0.06881, 0.6213, 0.04158, 0.6189, 0.05489, 0.5879, 0.06614, 0.5875, 0.07203, 0.6193, 0.06881, 0.6213, 0.06614, 0.5875, 0.06907, 0.5852, 0.2205, 0.6278, 0.2118, 0.6213, 0.2179, 0.6181, 0.224, 0.6231, 0.1856, 0.6549, 0.1817, 0.6491, 0.1837, 0.6438, 0.1905, 0.6514, 0.2017, 0.6543, 0.1886, 0.6695, 0.1856, 0.6549, 0.1905, 0.6514, 0.1914, 0.6102, 0.219, 0.6071, 0.2179, 0.6181, 0.2118, 0.6213, 0.244, 0.6284, 0.2238, 0.6394, 0.2205, 0.6278, 0.224, 0.6231, 0.1886, 0.6695, 0.1731, 0.6505, 0.1817, 0.6491, 0.1856, 0.6549, 0.1731, 0.6505, 0.172, 0.6261, 0.1837, 0.6438, 0.1817, 0.6491, 0.219, 0.6071, 0.244, 0.6284, 0.224, 0.6231, 0.2179, 0.6181, 0.2267, 0.6604, 0.2446, 0.6664, 0.2982, 0.73, 0.2835, 0.7286, 0.2022, 0.6542, 0.2236, 0.6398, 0.2267, 0.6604, 0.2181, 0.6663, 0.216, 0.7082, 0.207, 0.6936, 0.2191, 0.6865, 0.2205, 0.7027, 0.207, 0.6936, 0.2022, 0.6542, 0.2181, 0.6663, 0.2191, 0.6865, 0.2867, 0.7466, 0.2765, 0.7346, 0.2835, 0.7286, 0.2937, 0.7406, 0.2181, 0.6663, 0.2267, 0.6604, 0.2835, 0.7286, 0.2765, 0.7346, 0.2205, 0.7027, 0.2191, 0.6865, 0.2765, 0.7439, 0.2716, 0.749, 0.2191, 0.6865, 0.2181, 0.6663, 0.2765, 0.7346, 0.2765, 0.7439, 0.1849, 0.6767, 0.1893, 0.6841, 0.1858, 0.6856, 0.1816, 0.6798, 0.2664, 0.6424, 0.2569, 0.6262, 0.268, 0.6178, 0.2775, 0.6403, 0.175, 0.677, 0.1886, 0.6695, 0.1849, 0.6767, 0.1816, 0.6798, 0.244, 0.6284, 0.2584, 0.6087, 0.268, 0.6178, 0.2569, 0.6262, 0.1949, 0.6872, 0.1846, 0.6945, 0.1858, 0.6856, 0.1893, 0.6841, 0.2624, 0.6523, 0.244, 0.6284, 0.2569, 0.6262, 0.2664, 0.6424, 0.1886, 0.6695, 0.1949, 0.6872, 0.1893, 0.6841, 0.1849, 0.6767, 0.278, 0.6539, 0.2624, 0.6523, 0.2664, 0.6424, 0.2775, 0.6403, 0.9791, 0.7183, 0.6777, 0.7164, 0.6766, 0.7093, 0.978, 0.7112, 0.6793, 0.9124, 0.6777, 0.9786, 0.6706, 0.9799, 0.6722, 0.9134, 0.6777, 0.9786, 0.9791, 0.9767, 0.978, 0.9838, 0.6766, 0.9857, 0.9751, 0.7836, 0.9791, 0.7183, 0.9862, 0.7172, 0.9822, 0.7829, 0.3678, 0.9106, 0.6722, 0.9134, 0.6706, 0.9799, 0.3662, 0.9771, 0.9751, 0.7836, 0.6793, 0.7826, 0.6777, 0.7164, 0.9791, 0.7183, 0.5933, 0.6957, 0.5868, 0.6957, 0.5868, 0.5636, 0.5933, 0.5636, 0.5868, 0.6957, 0.5799, 0.6957, 0.5799, 0.5636, 0.5868, 0.5636, 0.5799, 0.6957, 0.5734, 0.6957, 0.5734, 0.5636, 0.5799, 0.5636, 0.5734, 0.6957, 0.5664, 0.6957, 0.5664, 0.5636, 0.5734, 0.5636, 0.5664, 0.5636, 0.5664, 0.5571, 0.5734, 0.5571, 0.5734, 0.5636, 0.5734, 0.6957, 0.5734, 0.7022, 0.5664, 0.7022, 0.5664, 0.6957, 0.5456, 0.6892, 0.5391, 0.6892, 0.5391, 0.5571, 0.5456, 0.5571, 0.5525, 0.6892, 0.5456, 0.6892, 0.5456, 0.5571, 0.5525, 0.5571, 0.5659, 0.6892, 0.559, 0.6892, 0.559, 0.5571, 0.5659, 0.5571, 0.559, 0.6892, 0.5525, 0.6892, 0.5525, 0.5571, 0.559, 0.5571, 0.4927, 0.6687, 0.4862, 0.6686, 0.4862, 0.5571, 0.4927, 0.5571, 0.4862, 0.6686, 0.4772, 0.6686, 0.4772, 0.5571, 0.4862, 0.5571, 0.4772, 0.6686, 0.4707, 0.6687, 0.4707, 0.5571, 0.4772, 0.5571, 0.5017, 0.6687, 0.4927, 0.6687, 0.4927, 0.5571, 0.5017, 0.5571, 0.4604, 0.6687, 0.4538, 0.6686, 0.4538, 0.5571, 0.4604, 0.5571, 0.4538, 0.6686, 0.4448, 0.6686, 0.4448, 0.5571, 0.4538, 0.5571, 0.4448, 0.6686, 0.4383, 0.6687, 0.4383, 0.5571, 0.4448, 0.5571, 0.4702, 0.6687, 0.4604, 0.6687, 0.4604, 0.5571, 0.4702, 0.5571, 0.5386, 0.6751, 0.5321, 0.6751, 0.5321, 0.5571, 0.5386, 0.5571, 0.5321, 0.6751, 0.5236, 0.6751, 0.5236, 0.5571, 0.5321, 0.5571, 0.5236, 0.6751, 0.5171, 0.6751, 0.5171, 0.5571, 0.5236, 0.5571, 0.5171, 0.6751, 0.5086, 0.6751, 0.5086, 0.5571, 0.5171, 0.5571, 0.4285, 0.6751, 0.422, 0.6751, 0.422, 0.5571, 0.4285, 0.5571, 0.422, 0.6751, 0.4135, 0.6751, 0.4135, 0.5571, 0.422, 0.5571, 0.4135, 0.6751, 0.407, 0.6751, 0.407, 0.5571, 0.4135, 0.5571, 0.4378, 0.6751, 0.4285, 0.6751, 0.4285, 0.5571, 0.4378, 0.5571, 0.6793, 0.7826, 0.6803, 0.8475, 0.6729, 0.8475, 0.6722, 0.7816, 0.9751, 0.9114, 0.9728, 0.8475, 0.9801, 0.8475, 0.9822, 0.9122, 0.3654, 0.7816, 0.6722, 0.7816, 0.6729, 0.8475, 0.3659, 0.8475, 0.9751, 0.9114, 0.6793, 0.9124, 0.6803, 0.8475, 0.9728, 0.8475, 0.9728, 0.8475, 0.9751, 0.7836, 0.9822, 0.7829, 0.9801, 0.8475, 0.9728, 0.8475, 0.6803, 0.8475, 0.6793, 0.7826, 0.9751, 0.7836, 0.6777, 0.7164, 0.6793, 0.7826, 0.6722, 0.7816, 0.6706, 0.7151, 0.3662, 0.7179, 0.6706, 0.7151, 0.6722, 0.7816, 0.3678, 0.7844, 0.6803, 0.8475, 0.6793, 0.9124, 0.6722, 0.9134, 0.6729, 0.8475, 0.3659, 0.8475, 0.6729, 0.8475, 0.6722, 0.9134, 0.3654, 0.9134, 0.9791, 0.9767, 0.9751, 0.9114, 0.9822, 0.9122, 0.9862, 0.9778, 0.9791, 0.9767, 0.6777, 0.9786, 0.6793, 0.9124, 0.9751, 0.9114, 0.6642, 0.3988, 0.6565, 0.3757, 0.7458, 0.3506, 0.7537, 0.3686, 0.7719, 0.336, 0.791, 0.4004, 0.7537, 0.3686, 0.7458, 0.3506, 0.6877, 0.458, 0.5461, 0.4911, 0.5376, 0.4209, 0.6642, 0.3988, 0.6646, 0.1549, 0.6567, 0.1779, 0.5349, 0.1601, 0.5381, 0.1321, 0.2711, 0.4114, 0.2605, 0.3804, 0.3983, 0.3953, 0.3963, 0.4236, 0.5376, 0.4209, 0.5346, 0.3929, 0.6565, 0.3757, 0.6642, 0.3988, 0.791, 0.4004, 0.6877, 0.458, 0.6642, 0.3988, 0.7537, 0.3686, 0.7536, 0.1859, 0.7456, 0.2039, 0.6567, 0.1779, 0.6646, 0.1549, 0.7716, 0.2187, 0.7911, 0.1543, 0.8314, 0.1407, 0.8072, 0.2472, 0.6884, 0.09596, 0.547, 0.06193, 0.5552, 0.007053, 0.7108, 0.04962, 0.7911, 0.1543, 0.6884, 0.09596, 0.7108, 0.04962, 0.8314, 0.1407, 0.8077, 0.3074, 0.8314, 0.4143, 0.791, 0.4004, 0.7719, 0.336, 0.7098, 0.5045, 0.554, 0.546, 0.5461, 0.4911, 0.6877, 0.458, 0.8314, 0.4143, 0.7098, 0.5045, 0.6877, 0.458, 0.791, 0.4004, 0.7456, 0.2039, 0.7536, 0.1859, 0.7911, 0.1543, 0.7716, 0.2187, 0.6646, 0.1549, 0.5381, 0.1321, 0.547, 0.06193, 0.6884, 0.09596, 0.7536, 0.1859, 0.6646, 0.1549, 0.6884, 0.09596, 0.7911, 0.1543, 0.3906, 0.4951, 0.2532, 0.475, 0.2711, 0.4114, 0.3963, 0.4236, 0.3968, 0.1287, 0.3987, 0.157, 0.2608, 0.1712, 0.2716, 0.1402, 0.3914, 0.05713, 0.2539, 0.07657, 0.2403, 0.02917, 0.3869, 0.0002539, 0.3857, 0.5519, 0.2393, 0.5223, 0.2532, 0.475, 0.3906, 0.4951, 0.3968, 0.1287, 0.2716, 0.1402, 0.2539, 0.07657, 0.3914, 0.05713, 0.7431, 0.3365, 0.7626, 0.3234, 0.7719, 0.336, 0.7458, 0.3506, 0.6543, 0.3576, 0.7431, 0.3365, 0.7458, 0.3506, 0.6565, 0.3757, 0.7427, 0.218, 0.6545, 0.1959, 0.6567, 0.1779, 0.7456, 0.2039, 0.5335, 0.3711, 0.6543, 0.3576, 0.6565, 0.3757, 0.5346, 0.3929, 0.6545, 0.1959, 0.5336, 0.1819, 0.5349, 0.1601, 0.6567, 0.1779, 0.7622, 0.2313, 0.7427, 0.218, 0.7456, 0.2039, 0.7716, 0.2187, 0.7626, 0.3234, 0.7893, 0.2943, 0.8077, 0.3074, 0.7719, 0.336, 0.7889, 0.2602, 0.7622, 0.2313, 0.7716, 0.2187, 0.8072, 0.2472, 0.3997, 0.1811, 0.2622, 0.1927, 0.2608, 0.1712, 0.3987, 0.157, 0.262, 0.3588, 0.3995, 0.3712, 0.3983, 0.3953, 0.2605, 0.3804, 0.2622, 0.1927, 0.3997, 0.1811, 0.4022, 0.22, 0.2859, 0.2285, 0.7431, 0.3365, 0.6543, 0.3576, 0.6466, 0.3239, 0.7322, 0.3119, 0.7622, 0.2313, 0.7889, 0.2602, 0.7469, 0.2774, 0.7414, 0.2553, 0.7626, 0.3234, 0.7431, 0.3365, 0.7322, 0.3119, 0.7422, 0.2996, 0.7893, 0.2943, 0.7626, 0.3234, 0.7422, 0.2996, 0.7469, 0.2774, 0.7427, 0.218, 0.7622, 0.2313, 0.7414, 0.2553, 0.7315, 0.2429, 0.6543, 0.3576, 0.5335, 0.3711, 0.5307, 0.3328, 0.6466, 0.3239, 0.3995, 0.3712, 0.262, 0.3588, 0.2859, 0.3231, 0.4022, 0.3323, 0.6545, 0.1959, 0.7427, 0.218, 0.7315, 0.2429, 0.6467, 0.2292, 0.5336, 0.1819, 0.6545, 0.1959, 0.6467, 0.2292, 0.5307, 0.2202, 0.5307, 0.3328, 0.5335, 0.3711, 0.3995, 0.3712, 0.4022, 0.3323, 0.5346, 0.3929, 0.3983, 0.3953, 0.3995, 0.3712, 0.5335, 0.3711, 0.5376, 0.4209, 0.3963, 0.4236, 0.3983, 0.3953, 0.5346, 0.3929, 0.5376, 0.4209, 0.5461, 0.4911, 0.3906, 0.4951, 0.3963, 0.4236, 0.554, 0.546, 0.3857, 0.5519, 0.3906, 0.4951, 0.5461, 0.4911, 0.5552, 0.007053, 0.547, 0.06193, 0.3914, 0.05713, 0.3869, 0.0002539, 0.5381, 0.1321, 0.3968, 0.1287, 0.3914, 0.05713, 0.547, 0.06193, 0.5381, 0.1321, 0.5349, 0.1601, 0.3987, 0.157, 0.3968, 0.1287, 0.5336, 0.1819, 0.3997, 0.1811, 0.3987, 0.157, 0.5349, 0.1601, 0.4022, 0.22, 0.3997, 0.1811, 0.5336, 0.1819, 0.5307, 0.2202, 0.7469, 0.2774, 0.7422, 0.2996, 0.7414, 0.2553, 0.7322, 0.3119, 0.7315, 0.2429, 0.7414, 0.2553, 0.7422, 0.2996, 0.7322, 0.3119, 0.6466, 0.3239, 0.6467, 0.2292, 0.7315, 0.2429, 0.5307, 0.3328, 0.5307, 0.2202, 0.6467, 0.2292, 0.6466, 0.3239, 0.5307, 0.3328, 0.4022, 0.3323, 0.4022, 0.22, 0.5307, 0.2202, 0.4022, 0.22, 0.4022, 0.3323, 0.2859, 0.3231, 0.2859, 0.2285])
me_cube.materials.append(mat_material)
me_cube.use_remesh_preserve_volume = False
me_cube.use_remesh_preserve_attributes = False
me_cube.use_mirror_vertex_groups = False
me_cube.update()

# ---- objects
ob_boat_base = bpy.data.objects.new('boat_base', me_cube)

# ---- transforms, parenting, visibility, modifiers, constraints
ob_boat_base.location = (0.0, 0.0, 0.0)
ob_boat_base.scale = (1.196, 1.0, 1.0)
ob_boat_base.lock_rotations_4d = False
ob_boat_base.empty_display_type = 'ARROWS'
ob_boat_base.lineart.crease_threshold = 0.0
_vg = ob_boat_base.vertex_groups.new(name='Group')

# ---- collection membership
col_collection_1.objects.link(ob_boat_base)

# ---- scene / render settings (as saved in the file)
scene.frame_start = 1; scene.frame_end = 250; scene.frame_set(6)
scene.render.engine = 'BLENDER_EEVEE_NEXT'
scene.render.resolution_percentage = 50
scene.render.dither_intensity = 0.0
scene.cycles.use_denoising = False
scene.cycles.samples = 10
scene.cycles.sampling_pattern = 'TABULATED_SOBOL'
scene.cycles.light_sampling_threshold = 0.0
scene.cycles.use_adaptive_sampling = False
scene.cycles.use_light_tree = False
scene.cycles.blur_glossy = 0.0
scene.cycles.volume_bounces = 1
scene.cycles.pixel_filter_type = 'GAUSSIAN'
scene.cycles.sample_clamp_indirect = 0.0
scene.view_settings.view_transform = 'Standard'
bpy.context.view_layer.update()

# ---- added for rendering (the .blend has no active camera and no usable light): camera, sun
cam_auto = bpy.data.cameras.new('AutoCamera')
cam_auto.lens = 50.0
cam_auto.sensor_width = 36.0
cam_auto.clip_end = 1000.0
ob_auto_camera = bpy.data.objects.new('AutoCamera', cam_auto)
scene.collection.objects.link(ob_auto_camera)
ob_auto_camera.location = (11.4703, -13.2236, 10.9489)
ob_auto_camera.rotation_euler = (1.09748, -7.21219e-08, 0.694738)
scene.camera = ob_auto_camera
light_auto_sun = bpy.data.lights.new('AutoSun', 'SUN')
light_auto_sun.energy = 3.0
light_auto_sun.angle = 0.0523599
ob_auto_sun = bpy.data.objects.new('AutoSun', light_auto_sun)
scene.collection.objects.link(ob_auto_sun)
ob_auto_sun.rotation_euler = (0.872665, 0.174533, 0.523599)
bpy.context.view_layer.update()
